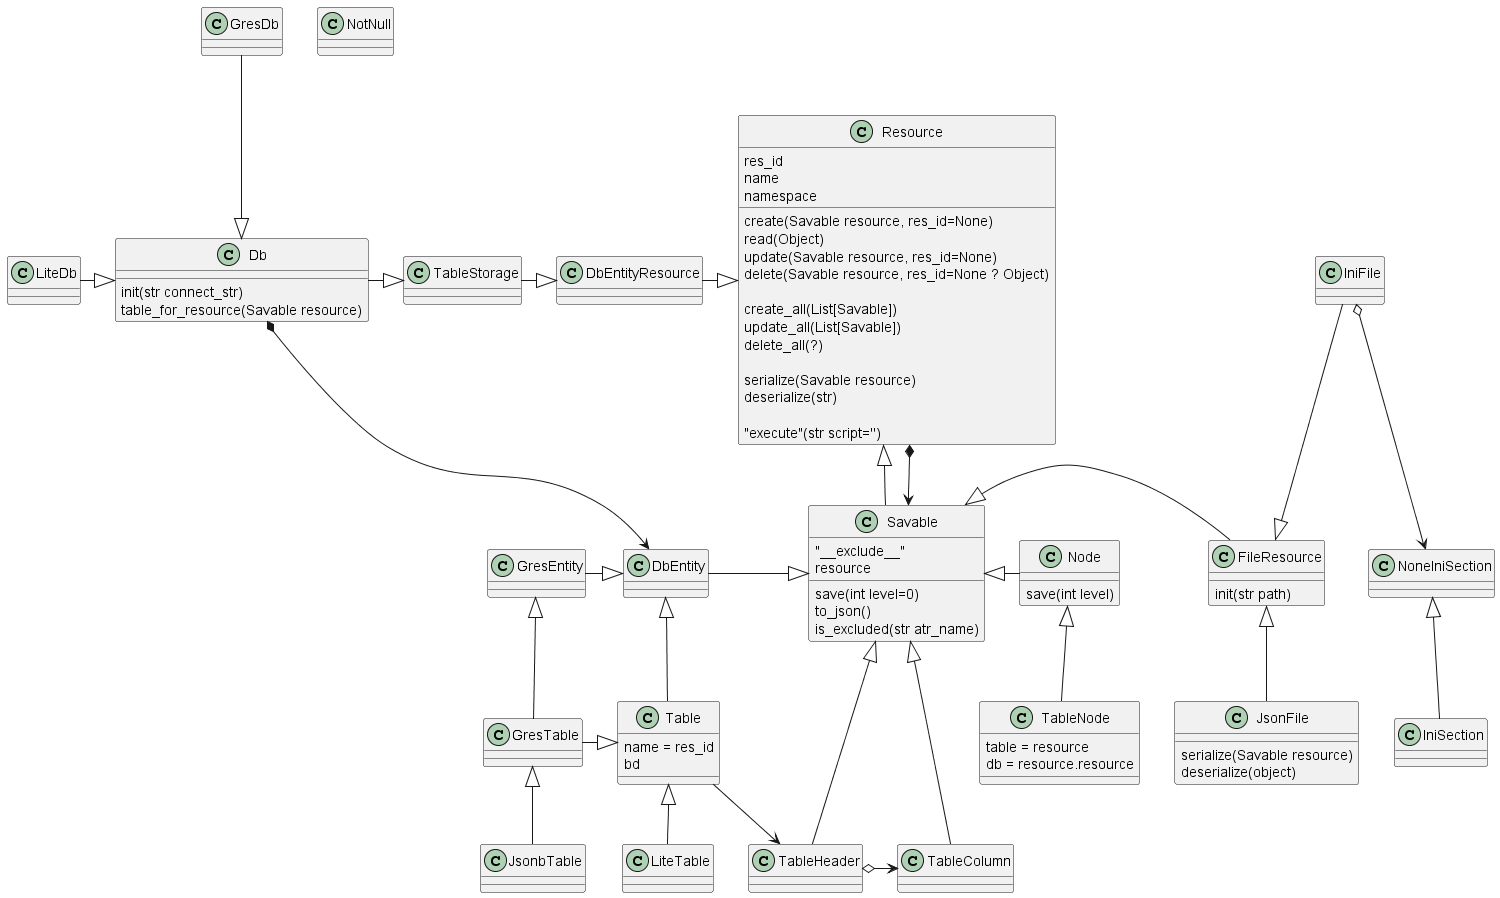

The diagram above was rendered by PlantUML. Its source (embedded in the PNG):
@startuml
class Resource{    
    create(Savable resource, res_id=None)
    read(Object)
    update(Savable resource, res_id=None)
    delete(Savable resource, res_id=None ? Object)

    create_all(List[Savable])
    update_all(List[Savable])
    delete_all(?)

    serialize(Savable resource)
    deserialize(str)
    
    "execute"(str script='')
    res_id
    name
    namespace
}


class Db{
    init(str connect_str)
    table_for_resource(Savable resource)
}

class DbEntity{}
class GresEntity{}

class GresDb{}
class LiteDb{}

class Savable{
    "__exclude__"
    resource
    save(int level=0)
    to_json()
    is_excluded(str atr_name)
}

class Table{
    name = res_id
    bd
}

class GresTable{}
class JsonbTable{}
class LiteTable{}

class TableHeader{}
class TableColumn{}
class NotNull{}

class FileResource{
    init(str path)
}

class IniFile{}
class IniSection{}
class NoneIniSection{}
class JsonFile{
    serialize(Savable resource)
    deserialize(object)
}

class Node{    
    save(int level)    
}

class TableNode{
    table = resource
    db = resource.resource
}



Resource <|-left- DbEntityResource
    DbEntityResource <|-left- TableStorage
        TableStorage <|-left- Db
            Db <|-up- GresDb
            Db <|-left- LiteDb
            Db *-down-> DbEntity
                DbEntity <|-left- GresEntity
    
Resource <|-- Savable
Resource *--> Savable
    Savable <|-right- FileResource
        FileResource <|-up- IniFile
            IniFile o--> NoneIniSection
                NoneIniSection <|-- IniSection
        FileResource <|-- JsonFile
    Savable <|-left- DbEntity
        DbEntity <|-- Table
            GresEntity <|-- GresTable
            Table <|-left- GresTable
                GresTable <|-- JsonbTable
            Table <|-- LiteTable
            Table --> TableHeader
        Savable <|-right- Node
            Node <|-- TableNode
        Savable <|-- TableHeader
            TableHeader o-right-> TableColumn
        Savable <|-- TableColumn
@enduml